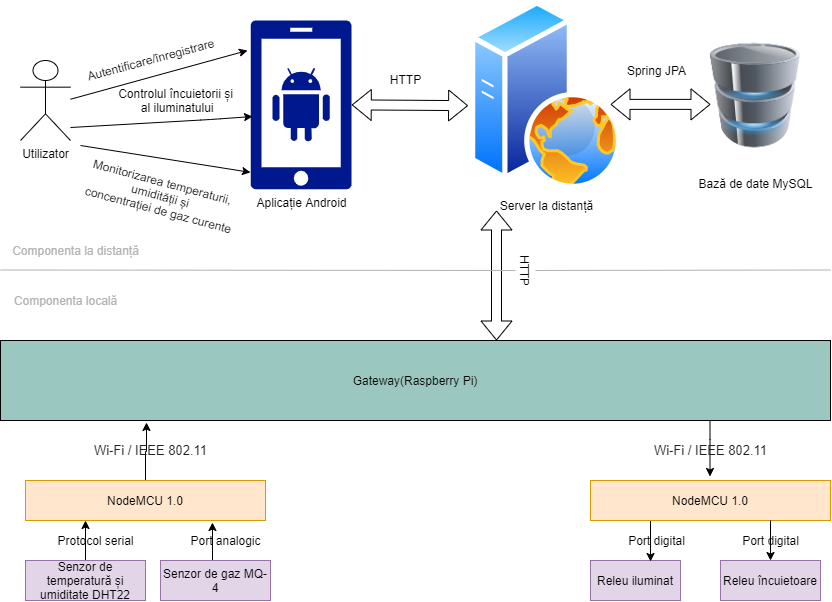

The diagram above was exported from draw.io. Its source (the exported page's mxGraphModel, read from the mxfile embedded in the PNG):
<mxGraphModel dx="1422" dy="762" grid="1" gridSize="10" guides="1" tooltips="1" connect="1" arrows="1" fold="1" page="1" pageScale="1" pageWidth="850" pageHeight="1100" math="0" shadow="0">
  <root>
    <mxCell id="0" />
    <mxCell id="1" parent="0" />
    <mxCell id="ZCd9299wjWdkMFjU9AdJ-8" style="edgeStyle=orthogonalEdgeStyle;rounded=0;orthogonalLoop=1;jettySize=auto;html=1;exitX=0.5;exitY=0;exitDx=0;exitDy=0;entryX=0.25;entryY=1;entryDx=0;entryDy=0;" parent="1" source="7_zEKp_wHWM9vS8ws-n_-1" target="ZCd9299wjWdkMFjU9AdJ-1" edge="1">
      <mxGeometry relative="1" as="geometry" />
    </mxCell>
    <mxCell id="7_zEKp_wHWM9vS8ws-n_-1" value="Senzor de temperatură și umiditate DHT22" style="rounded=0;whiteSpace=wrap;html=1;fillColor=#e1d5e7;strokeColor=#9673a6;" parent="1" vertex="1">
      <mxGeometry x="35" y="610" width="120" height="40" as="geometry" />
    </mxCell>
    <mxCell id="7_zEKp_wHWM9vS8ws-n_-3" value="Releu iluminat" style="rounded=0;whiteSpace=wrap;html=1;fillColor=#e1d5e7;strokeColor=#9673a6;" parent="1" vertex="1">
      <mxGeometry x="600" y="610" width="90" height="40" as="geometry" />
    </mxCell>
    <mxCell id="7_zEKp_wHWM9vS8ws-n_-4" value="Releu încuietoare" style="rounded=0;whiteSpace=wrap;html=1;fillColor=#e1d5e7;strokeColor=#9673a6;" parent="1" vertex="1">
      <mxGeometry x="730" y="610" width="100" height="40" as="geometry" />
    </mxCell>
    <mxCell id="7_zEKp_wHWM9vS8ws-n_-8" value="Gateway(Raspberry Pi)" style="rounded=0;whiteSpace=wrap;html=1;labelBackgroundColor=#9AC7BF;fillColor=#9AC7BF;" parent="1" vertex="1">
      <mxGeometry x="10" y="390" width="830" height="80" as="geometry" />
    </mxCell>
    <mxCell id="7_zEKp_wHWM9vS8ws-n_-27" value="Aplicație Android" style="aspect=fixed;pointerEvents=1;shadow=0;dashed=0;html=1;strokeColor=none;labelPosition=center;verticalLabelPosition=bottom;verticalAlign=top;align=center;fillColor=#00188D;shape=mxgraph.mscae.enterprise.android_phone" parent="1" vertex="1">
      <mxGeometry x="260" y="70" width="101.25" height="168.75" as="geometry" />
    </mxCell>
    <mxCell id="ZCd9299wjWdkMFjU9AdJ-9" style="edgeStyle=orthogonalEdgeStyle;rounded=0;orthogonalLoop=1;jettySize=auto;html=1;exitX=0.5;exitY=0;exitDx=0;exitDy=0;entryX=0.779;entryY=1.05;entryDx=0;entryDy=0;entryPerimeter=0;" parent="1" source="7_zEKp_wHWM9vS8ws-n_-37" target="ZCd9299wjWdkMFjU9AdJ-1" edge="1">
      <mxGeometry relative="1" as="geometry" />
    </mxCell>
    <mxCell id="7_zEKp_wHWM9vS8ws-n_-37" value="Senzor de gaz MQ-4" style="rounded=0;whiteSpace=wrap;html=1;fillColor=#e1d5e7;strokeColor=#9673a6;" parent="1" vertex="1">
      <mxGeometry x="170" y="610" width="110" height="40" as="geometry" />
    </mxCell>
    <mxCell id="5lOGPtC3XzKyWvIu2pNC-1" style="edgeStyle=orthogonalEdgeStyle;rounded=0;orthogonalLoop=1;jettySize=auto;html=1;exitX=0.5;exitY=0;exitDx=0;exitDy=0;" parent="1" source="ZCd9299wjWdkMFjU9AdJ-1" edge="1">
      <mxGeometry relative="1" as="geometry">
        <mxPoint x="156" y="472" as="targetPoint" />
      </mxGeometry>
    </mxCell>
    <mxCell id="ZCd9299wjWdkMFjU9AdJ-1" value="NodeMCU 1.0&lt;br&gt;" style="rounded=0;whiteSpace=wrap;html=1;fillColor=#ffe6cc;strokeColor=#d79b00;" parent="1" vertex="1">
      <mxGeometry x="35" y="530" width="240" height="40" as="geometry" />
    </mxCell>
    <mxCell id="ZCd9299wjWdkMFjU9AdJ-11" style="edgeStyle=orthogonalEdgeStyle;rounded=0;orthogonalLoop=1;jettySize=auto;html=1;exitX=0.25;exitY=1;exitDx=0;exitDy=0;entryX=0.667;entryY=0.025;entryDx=0;entryDy=0;entryPerimeter=0;" parent="1" source="ZCd9299wjWdkMFjU9AdJ-2" target="7_zEKp_wHWM9vS8ws-n_-3" edge="1">
      <mxGeometry relative="1" as="geometry" />
    </mxCell>
    <mxCell id="ZCd9299wjWdkMFjU9AdJ-2" value="NodeMCU 1.0&lt;br&gt;" style="rounded=0;whiteSpace=wrap;html=1;fillColor=#ffe6cc;strokeColor=#d79b00;" parent="1" vertex="1">
      <mxGeometry x="600" y="530" width="240" height="40" as="geometry" />
    </mxCell>
    <mxCell id="ZCd9299wjWdkMFjU9AdJ-3" value="Utilizator" style="shape=umlActor;verticalLabelPosition=bottom;verticalAlign=top;html=1;outlineConnect=0;labelBackgroundColor=none;fillColor=none;" parent="1" vertex="1">
      <mxGeometry x="30" y="110" width="50" height="80" as="geometry" />
    </mxCell>
    <mxCell id="ZCd9299wjWdkMFjU9AdJ-4" value="Server la distanță" style="aspect=fixed;perimeter=ellipsePerimeter;html=1;align=center;shadow=0;dashed=0;spacingTop=3;image;image=img/lib/active_directory/web_server.svg;labelBackgroundColor=none;" parent="1" vertex="1">
      <mxGeometry x="480" y="50" width="151" height="188.75" as="geometry" />
    </mxCell>
    <mxCell id="ZCd9299wjWdkMFjU9AdJ-6" value="Bază de date MySQL" style="image;html=1;image=img/lib/clip_art/computers/Database_128x128.png;labelBackgroundColor=none;" parent="1" vertex="1">
      <mxGeometry x="720" y="70" width="90" height="150" as="geometry" />
    </mxCell>
    <mxCell id="ZCd9299wjWdkMFjU9AdJ-10" value="" style="endArrow=classic;html=1;" parent="1" edge="1">
      <mxGeometry width="50" height="50" relative="1" as="geometry">
        <mxPoint x="719.5" y="470" as="sourcePoint" />
        <mxPoint x="719.5" y="526" as="targetPoint" />
        <Array as="points">
          <mxPoint x="719.5" y="489" />
        </Array>
      </mxGeometry>
    </mxCell>
    <mxCell id="ZCd9299wjWdkMFjU9AdJ-15" value="" style="shape=flexArrow;endArrow=classic;startArrow=classic;html=1;" parent="1" edge="1">
      <mxGeometry width="100" height="100" relative="1" as="geometry">
        <mxPoint x="506" y="390" as="sourcePoint" />
        <mxPoint x="506" y="260" as="targetPoint" />
      </mxGeometry>
    </mxCell>
    <mxCell id="ZCd9299wjWdkMFjU9AdJ-17" value="" style="shape=flexArrow;endArrow=classic;startArrow=classic;html=1;" parent="1" edge="1">
      <mxGeometry width="100" height="100" relative="1" as="geometry">
        <mxPoint x="620" y="153.88" as="sourcePoint" />
        <mxPoint x="720" y="153.88" as="targetPoint" />
      </mxGeometry>
    </mxCell>
    <mxCell id="ZCd9299wjWdkMFjU9AdJ-18" value="" style="shape=flexArrow;endArrow=classic;startArrow=classic;html=1;entryX=-0.016;entryY=0.557;entryDx=0;entryDy=0;entryPerimeter=0;exitX=1;exitY=0.5;exitDx=0;exitDy=0;exitPerimeter=0;" parent="1" source="7_zEKp_wHWM9vS8ws-n_-27" target="ZCd9299wjWdkMFjU9AdJ-4" edge="1">
      <mxGeometry width="100" height="100" relative="1" as="geometry">
        <mxPoint x="290" y="180" as="sourcePoint" />
        <mxPoint x="440" y="180" as="targetPoint" />
      </mxGeometry>
    </mxCell>
    <mxCell id="ZCd9299wjWdkMFjU9AdJ-19" value="" style="endArrow=classic;html=1;entryX=0.02;entryY=0.569;entryDx=0;entryDy=0;entryPerimeter=0;" parent="1" target="7_zEKp_wHWM9vS8ws-n_-27" edge="1">
      <mxGeometry width="50" height="50" relative="1" as="geometry">
        <mxPoint x="80" y="177" as="sourcePoint" />
        <mxPoint x="250" y="165" as="targetPoint" />
        <Array as="points">
          <mxPoint x="220" y="169" />
        </Array>
      </mxGeometry>
    </mxCell>
    <mxCell id="ZCd9299wjWdkMFjU9AdJ-22" value="" style="endArrow=classic;html=1;entryX=0;entryY=0.9;entryDx=0;entryDy=0;entryPerimeter=0;" parent="1" target="7_zEKp_wHWM9vS8ws-n_-27" edge="1">
      <mxGeometry width="50" height="50" relative="1" as="geometry">
        <mxPoint x="90" y="195" as="sourcePoint" />
        <mxPoint x="140" y="145" as="targetPoint" />
      </mxGeometry>
    </mxCell>
    <mxCell id="ZCd9299wjWdkMFjU9AdJ-26" value="Autentificare/înregistrare" style="text;html=1;align=center;verticalAlign=middle;resizable=0;points=[];autosize=1;strokeColor=none;rotation=-15;" parent="1" vertex="1">
      <mxGeometry x="85" y="98.75" width="150" height="20" as="geometry" />
    </mxCell>
    <mxCell id="ZCd9299wjWdkMFjU9AdJ-27" value="Controlul încuietorii și&lt;br&gt;&amp;nbsp;al iluminatului" style="text;html=1;align=center;verticalAlign=middle;resizable=0;points=[];autosize=1;strokeColor=none;" parent="1" vertex="1">
      <mxGeometry x="120" y="135" width="130" height="30" as="geometry" />
    </mxCell>
    <mxCell id="ZCd9299wjWdkMFjU9AdJ-28" value="" style="endArrow=classic;html=1;" parent="1" edge="1">
      <mxGeometry width="50" height="50" relative="1" as="geometry">
        <mxPoint x="80" y="148.75" as="sourcePoint" />
        <mxPoint x="257" y="100" as="targetPoint" />
      </mxGeometry>
    </mxCell>
    <mxCell id="ZCd9299wjWdkMFjU9AdJ-29" value="Monitorizarea temperaturii, &lt;br&gt;umidității și&lt;br&gt;&amp;nbsp;concentrației de gaz curente" style="text;html=1;align=center;verticalAlign=middle;resizable=0;points=[];autosize=1;strokeColor=none;rotation=15;" parent="1" vertex="1">
      <mxGeometry x="85" y="220" width="170" height="50" as="geometry" />
    </mxCell>
    <mxCell id="ZCd9299wjWdkMFjU9AdJ-30" value="" style="endArrow=none;html=1;fontColor=#B3B3B3;strokeColor=#B3B3B3;startArrow=none;" parent="1" edge="1" source="OGNU-Aj_qsskhIGJQM-R-4">
      <mxGeometry width="50" height="50" relative="1" as="geometry">
        <mxPoint x="10" y="319.5" as="sourcePoint" />
        <mxPoint x="840" y="319.5" as="targetPoint" />
      </mxGeometry>
    </mxCell>
    <mxCell id="ZCd9299wjWdkMFjU9AdJ-31" value="Componenta la distanță" style="text;html=1;align=center;verticalAlign=middle;resizable=0;points=[];autosize=1;strokeColor=none;fontColor=#B3B3B3;" parent="1" vertex="1">
      <mxGeometry x="15" y="290" width="140" height="20" as="geometry" />
    </mxCell>
    <mxCell id="ZCd9299wjWdkMFjU9AdJ-32" value="Componenta locală" style="text;html=1;align=center;verticalAlign=middle;resizable=0;points=[];autosize=1;strokeColor=none;fontColor=#B3B3B3;" parent="1" vertex="1">
      <mxGeometry x="15" y="340" width="120" height="20" as="geometry" />
    </mxCell>
    <mxCell id="8VnwImtwogMgTT4DIvj0-2" value="" style="endArrow=classic;html=1;entryX=0.5;entryY=0;entryDx=0;entryDy=0;" parent="1" target="7_zEKp_wHWM9vS8ws-n_-4" edge="1">
      <mxGeometry width="50" height="50" relative="1" as="geometry">
        <mxPoint x="780" y="570" as="sourcePoint" />
        <mxPoint x="830" y="520" as="targetPoint" />
      </mxGeometry>
    </mxCell>
    <mxCell id="4v6ZiVZdzTELnWP3vrUA-1" value="&lt;span style=&quot;color: rgb(34, 34, 34); font-family: arial, helvetica, sans-serif; font-size: small;&quot;&gt;Wi-Fi / IEEE 802.11&lt;/span&gt;" style="text;html=1;align=center;verticalAlign=middle;resizable=0;points=[];autosize=1;strokeColor=none;labelBackgroundColor=none;" parent="1" vertex="1">
      <mxGeometry x="95" y="490" width="130" height="20" as="geometry" />
    </mxCell>
    <mxCell id="4v6ZiVZdzTELnWP3vrUA-2" value="&lt;span style=&quot;color: rgb(34, 34, 34); font-family: arial, helvetica, sans-serif; font-size: small;&quot;&gt;Wi-Fi / IEEE 802.11&lt;/span&gt;" style="text;html=1;align=center;verticalAlign=middle;resizable=0;points=[];autosize=1;strokeColor=none;opacity=0;labelBackgroundColor=none;" parent="1" vertex="1">
      <mxGeometry x="655" y="490" width="130" height="20" as="geometry" />
    </mxCell>
    <mxCell id="4v6ZiVZdzTELnWP3vrUA-3" value="Protocol serial" style="text;html=1;align=center;verticalAlign=middle;resizable=0;points=[];autosize=1;strokeColor=none;labelBackgroundColor=none;" parent="1" vertex="1">
      <mxGeometry x="60" y="580" width="90" height="20" as="geometry" />
    </mxCell>
    <mxCell id="OGNU-Aj_qsskhIGJQM-R-1" value="Port analogic" style="text;html=1;align=center;verticalAlign=middle;resizable=0;points=[];autosize=1;strokeColor=none;" vertex="1" parent="1">
      <mxGeometry x="190" y="580" width="90" height="20" as="geometry" />
    </mxCell>
    <mxCell id="OGNU-Aj_qsskhIGJQM-R-2" value="Port digital&lt;br&gt;" style="text;html=1;align=center;verticalAlign=middle;resizable=0;points=[];autosize=1;strokeColor=none;" vertex="1" parent="1">
      <mxGeometry x="631" y="580" width="70" height="20" as="geometry" />
    </mxCell>
    <mxCell id="OGNU-Aj_qsskhIGJQM-R-3" value="Port digital" style="text;html=1;align=center;verticalAlign=middle;resizable=0;points=[];autosize=1;strokeColor=none;" vertex="1" parent="1">
      <mxGeometry x="745" y="580" width="70" height="20" as="geometry" />
    </mxCell>
    <mxCell id="OGNU-Aj_qsskhIGJQM-R-5" value="Spring JPA&lt;br&gt;" style="text;html=1;align=center;verticalAlign=middle;resizable=0;points=[];autosize=1;strokeColor=none;" vertex="1" parent="1">
      <mxGeometry x="631" y="110" width="70" height="20" as="geometry" />
    </mxCell>
    <mxCell id="OGNU-Aj_qsskhIGJQM-R-6" value="HTTP" style="text;html=1;align=center;verticalAlign=middle;resizable=0;points=[];autosize=1;strokeColor=none;" vertex="1" parent="1">
      <mxGeometry x="390" y="118.75" width="50" height="20" as="geometry" />
    </mxCell>
    <mxCell id="OGNU-Aj_qsskhIGJQM-R-4" value="HTTP" style="text;html=1;align=center;verticalAlign=middle;resizable=0;points=[];autosize=1;strokeColor=none;rotation=90;" vertex="1" parent="1">
      <mxGeometry x="510" y="310" width="50" height="20" as="geometry" />
    </mxCell>
    <mxCell id="OGNU-Aj_qsskhIGJQM-R-7" value="" style="endArrow=none;html=1;fontColor=#B3B3B3;strokeColor=#B3B3B3;" edge="1" parent="1" target="OGNU-Aj_qsskhIGJQM-R-4">
      <mxGeometry width="50" height="50" relative="1" as="geometry">
        <mxPoint x="10" y="319.5" as="sourcePoint" />
        <mxPoint x="840" y="319.5" as="targetPoint" />
      </mxGeometry>
    </mxCell>
  </root>
</mxGraphModel>